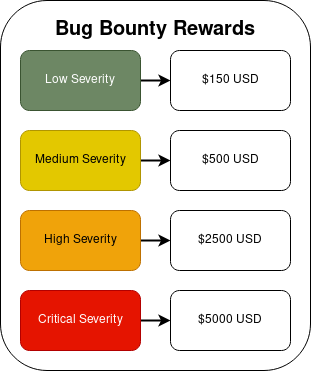

The diagram above was exported from draw.io. Its source (the exported page's mxGraphModel, read from the mxfile embedded in the PNG):
<mxGraphModel dx="1434" dy="784" grid="1" gridSize="10" guides="1" tooltips="1" connect="1" arrows="1" fold="1" page="1" pageScale="1" pageWidth="850" pageHeight="1100" math="0" shadow="0">
  <root>
    <mxCell id="0" />
    <mxCell id="1" parent="0" />
    <mxCell id="lgT5Be9j_9R5oXxSyCFP-13" value="" style="rounded=1;whiteSpace=wrap;html=1;" parent="1" vertex="1">
      <mxGeometry x="270" y="100" width="310" height="370" as="geometry" />
    </mxCell>
    <mxCell id="lgT5Be9j_9R5oXxSyCFP-3" style="edgeStyle=orthogonalEdgeStyle;rounded=0;orthogonalLoop=1;jettySize=auto;html=1;strokeWidth=2;" parent="1" source="lgT5Be9j_9R5oXxSyCFP-1" target="lgT5Be9j_9R5oXxSyCFP-2" edge="1">
      <mxGeometry relative="1" as="geometry" />
    </mxCell>
    <mxCell id="lgT5Be9j_9R5oXxSyCFP-1" value="Low Severity" style="rounded=1;whiteSpace=wrap;html=1;fillColor=#6d8764;strokeColor=#3A5431;fontColor=#ffffff;glass=0;shadow=0;" parent="1" vertex="1">
      <mxGeometry x="290" y="150" width="120" height="60" as="geometry" />
    </mxCell>
    <mxCell id="lgT5Be9j_9R5oXxSyCFP-2" value="$150 USD" style="rounded=1;whiteSpace=wrap;html=1;" parent="1" vertex="1">
      <mxGeometry x="440" y="150" width="120" height="60" as="geometry" />
    </mxCell>
    <mxCell id="lgT5Be9j_9R5oXxSyCFP-6" style="edgeStyle=orthogonalEdgeStyle;rounded=0;orthogonalLoop=1;jettySize=auto;html=1;strokeWidth=2;" parent="1" source="lgT5Be9j_9R5oXxSyCFP-4" target="lgT5Be9j_9R5oXxSyCFP-5" edge="1">
      <mxGeometry relative="1" as="geometry" />
    </mxCell>
    <mxCell id="lgT5Be9j_9R5oXxSyCFP-4" value="Medium Severity" style="rounded=1;whiteSpace=wrap;html=1;fillColor=#e3c800;strokeColor=#B09500;fontColor=#000000;" parent="1" vertex="1">
      <mxGeometry x="290" y="230" width="120" height="60" as="geometry" />
    </mxCell>
    <mxCell id="lgT5Be9j_9R5oXxSyCFP-5" value="$500 USD" style="rounded=1;whiteSpace=wrap;html=1;" parent="1" vertex="1">
      <mxGeometry x="440" y="230" width="120" height="60" as="geometry" />
    </mxCell>
    <mxCell id="lgT5Be9j_9R5oXxSyCFP-7" style="edgeStyle=orthogonalEdgeStyle;rounded=0;orthogonalLoop=1;jettySize=auto;html=1;strokeWidth=2;" parent="1" source="lgT5Be9j_9R5oXxSyCFP-8" target="lgT5Be9j_9R5oXxSyCFP-9" edge="1">
      <mxGeometry relative="1" as="geometry" />
    </mxCell>
    <mxCell id="lgT5Be9j_9R5oXxSyCFP-8" value="High Severity" style="rounded=1;whiteSpace=wrap;html=1;fillColor=#f0a30a;strokeColor=#BD7000;fontColor=#000000;" parent="1" vertex="1">
      <mxGeometry x="290" y="310" width="120" height="60" as="geometry" />
    </mxCell>
    <mxCell id="lgT5Be9j_9R5oXxSyCFP-9" value="$2500 USD" style="rounded=1;whiteSpace=wrap;html=1;" parent="1" vertex="1">
      <mxGeometry x="440" y="310" width="120" height="60" as="geometry" />
    </mxCell>
    <mxCell id="lgT5Be9j_9R5oXxSyCFP-10" style="edgeStyle=orthogonalEdgeStyle;rounded=0;orthogonalLoop=1;jettySize=auto;html=1;strokeWidth=2;" parent="1" source="lgT5Be9j_9R5oXxSyCFP-11" target="lgT5Be9j_9R5oXxSyCFP-12" edge="1">
      <mxGeometry relative="1" as="geometry" />
    </mxCell>
    <mxCell id="lgT5Be9j_9R5oXxSyCFP-11" value="Critical Severity" style="rounded=1;whiteSpace=wrap;html=1;fillColor=#e51400;strokeColor=#B20000;fontColor=#ffffff;" parent="1" vertex="1">
      <mxGeometry x="290" y="390" width="120" height="60" as="geometry" />
    </mxCell>
    <mxCell id="lgT5Be9j_9R5oXxSyCFP-12" value="$5000 USD" style="rounded=1;whiteSpace=wrap;html=1;" parent="1" vertex="1">
      <mxGeometry x="440" y="390" width="120" height="60" as="geometry" />
    </mxCell>
    <mxCell id="lgT5Be9j_9R5oXxSyCFP-16" value="&lt;b&gt;Bug Bounty Rewards&lt;br&gt;&lt;/b&gt;" style="text;html=1;strokeColor=none;fillColor=none;align=center;verticalAlign=middle;whiteSpace=wrap;rounded=0;fontSize=20;" parent="1" vertex="1">
      <mxGeometry x="308" y="100" width="235" height="60" as="geometry" />
    </mxCell>
  </root>
</mxGraphModel>